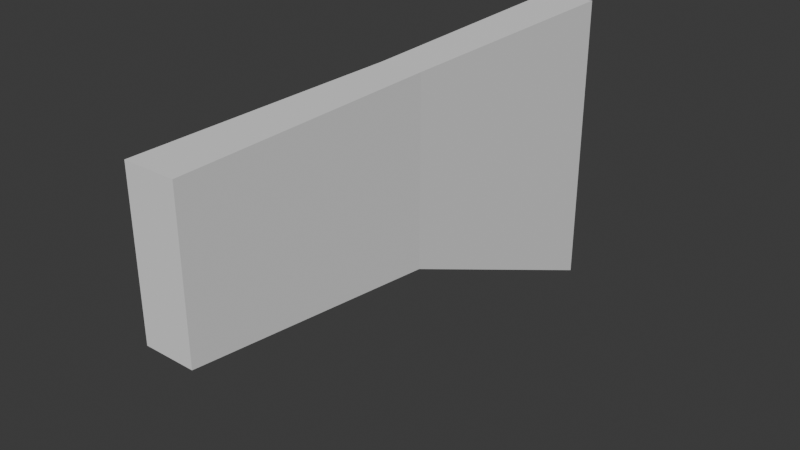 # Source: 0911_Buttstock.blend  (saved by Blender 4.2.66; exported with 4.5.12 LTS)
import bpy
from mathutils import Matrix  # noqa: F401  (used for matrix-valued properties, if any)

bpy.ops.wm.read_factory_settings(use_empty=True)
scene = bpy.context.scene
scene.name = 'Scene'

# ---- collections
col_collection = bpy.data.collections.new('Collection'); scene.collection.children.link(col_collection)

# ---- world
world_world = bpy.data.worlds.new('World'); scene.world = world_world
world_world.use_nodes = True; world_world.node_tree.nodes.clear()
_N = world_world.node_tree.nodes; _L = world_world.node_tree.links
n0 = _N.new('ShaderNodeOutputWorld'); n0.name = 'World Output'; n0.location = (300, 300)
n1 = _N.new('ShaderNodeBackground'); n1.name = 'Background'; n1.location = (10, 300)
n1.inputs[0].default_value = (0.05088, 0.05088, 0.05088, 1.0)
_L.new(n1.outputs[0], n0.inputs[0])
n0.is_active_output = True
world_world.color = (0.05088, 0.05088, 0.05088)
world_world.sun_shadow_jitter_overblur = 0.0

# ---- meshes
me_cube_001 = bpy.data.meshes.new('Cube.001')
me_cube_001.from_pydata([(0.3335, -1.0, -1.0), (0.3335, -1.0, 1.0), (0.2779, 2.514, -1.435), (0.2779, 2.514, 1.022), (0.0, 2.514, -1.435), (0.0, 2.514, 1.022), (0.0, -1.0, -1.0), (0.0, -1.0, 1.0), (0.3335, 5.98, -2.933), (0.3335, 5.98, 1.075), (0.0, 5.98, -2.933), (0.0, 5.98, 1.075)], [], [(5, 3, 9, 11), (2, 3, 1, 0), (4, 2, 0, 6), (0, 1, 7, 6), (3, 5, 7, 1), (10, 11, 9, 8), (3, 2, 8, 9), (2, 4, 10, 8)])
_uv = me_cube_001.uv_layers.new(name='UVMap')
_uv.uv.foreach_set('vector', [0.75, 0.5478, 0.625, 0.5478, 0.625, 0.5, 0.75, 0.5, 0.375, 0.5478, 0.625, 0.5478, 0.625, 0.75, 0.375, 0.75, 0.25, 0.5478, 0.375, 0.5478, 0.375, 0.75, 0.25, 0.75, 0.375, 0.75, 0.625, 0.75, 0.625, 0.875, 0.375, 0.875, 0.625, 0.5478, 0.75, 0.5478, 0.75, 0.75, 0.625, 0.75, 0.375, 0.375, 0.625, 0.375, 0.625, 0.5, 0.375, 0.5, 0.625, 0.5478, 0.375, 0.5478, 0.375, 0.5, 0.625, 0.5, 0.375, 0.5478, 0.25, 0.5478, 0.25, 0.5, 0.375, 0.5])
me_cube_001.update()

# ---- objects
ob_cube = bpy.data.objects.new('Cube', me_cube_001)

# ---- transforms, parenting, visibility, modifiers, constraints
ob_cube.location = (0.0, 0.0, 0.0)
_m = ob_cube.modifiers.new('Mirror', 'MIRROR')
_m.use_clip = True

# ---- collection membership
col_collection.objects.link(ob_cube)

# ---- scene / render settings (as saved in the file)
scene.frame_start = 1; scene.frame_end = 250; scene.frame_set(1)
scene.render.engine = 'BLENDER_EEVEE_NEXT'
bpy.context.view_layer.update()

# ---- added for rendering (the .blend has no active camera and no usable light): camera, sun
cam_auto = bpy.data.cameras.new('AutoCamera')
cam_auto.lens = 50.0
cam_auto.sensor_width = 36.0
cam_auto.clip_end = 1000.0
ob_auto_camera = bpy.data.objects.new('AutoCamera', cam_auto)
scene.collection.objects.link(ob_auto_camera)
ob_auto_camera.location = (7.47259, -6.47705, 5.0494)
ob_auto_camera.rotation_euler = (1.09748, -7.21219e-08, 0.694738)
scene.camera = ob_auto_camera
light_auto_sun = bpy.data.lights.new('AutoSun', 'SUN')
light_auto_sun.energy = 3.0
light_auto_sun.angle = 0.0523599
ob_auto_sun = bpy.data.objects.new('AutoSun', light_auto_sun)
scene.collection.objects.link(ob_auto_sun)
ob_auto_sun.rotation_euler = (0.872665, 0.174533, 0.523599)
bpy.context.view_layer.update()

